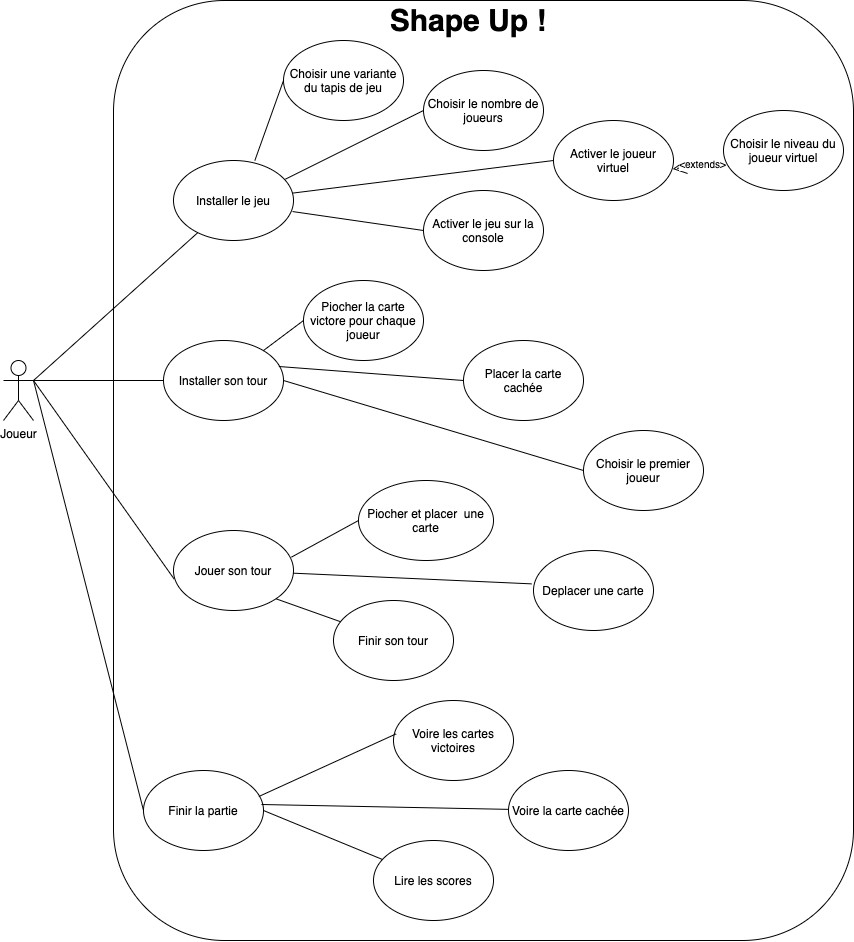

The diagram above was exported from draw.io. Its source (the exported page's mxGraphModel, read from the mxfile embedded in the PNG):
<mxGraphModel dx="655" dy="409" grid="1" gridSize="10" guides="1" tooltips="1" connect="1" arrows="1" fold="1" page="1" pageScale="1" pageWidth="850" pageHeight="1100" math="0" shadow="0">
  <root>
    <mxCell id="0" />
    <mxCell id="1" parent="0" />
    <mxCell id="7_2PxLmDTk1nebNTgZE4-55" value="" style="rounded=1;whiteSpace=wrap;html=1;" parent="1" vertex="1">
      <mxGeometry x="180" y="70" width="740" height="940" as="geometry" />
    </mxCell>
    <mxCell id="7_2PxLmDTk1nebNTgZE4-90" style="rounded=0;orthogonalLoop=1;jettySize=auto;html=1;exitX=1;exitY=0.3333333333333333;exitDx=0;exitDy=0;exitPerimeter=0;endArrow=none;endFill=0;" parent="1" source="7_2PxLmDTk1nebNTgZE4-56" target="7_2PxLmDTk1nebNTgZE4-57" edge="1">
      <mxGeometry relative="1" as="geometry" />
    </mxCell>
    <mxCell id="7_2PxLmDTk1nebNTgZE4-92" value="" style="edgeStyle=none;rounded=0;orthogonalLoop=1;jettySize=auto;html=1;endArrow=none;endFill=0;exitX=1;exitY=0.3333333333333333;exitDx=0;exitDy=0;exitPerimeter=0;entryX=0.017;entryY=0.6;entryDx=0;entryDy=0;entryPerimeter=0;" parent="1" source="7_2PxLmDTk1nebNTgZE4-56" target="7_2PxLmDTk1nebNTgZE4-63" edge="1">
      <mxGeometry relative="1" as="geometry" />
    </mxCell>
    <mxCell id="7_2PxLmDTk1nebNTgZE4-93" value="" style="edgeStyle=none;rounded=0;orthogonalLoop=1;jettySize=auto;html=1;endArrow=none;endFill=0;entryX=0.006;entryY=0.608;entryDx=0;entryDy=0;entryPerimeter=0;exitX=1;exitY=0.3333333333333333;exitDx=0;exitDy=0;exitPerimeter=0;" parent="1" source="7_2PxLmDTk1nebNTgZE4-56" target="7_2PxLmDTk1nebNTgZE4-59" edge="1">
      <mxGeometry relative="1" as="geometry">
        <mxPoint x="110" y="470" as="sourcePoint" />
      </mxGeometry>
    </mxCell>
    <mxCell id="7_2PxLmDTk1nebNTgZE4-94" value="" style="edgeStyle=none;rounded=0;orthogonalLoop=1;jettySize=auto;html=1;endArrow=none;endFill=0;exitX=1;exitY=0.3333333333333333;exitDx=0;exitDy=0;exitPerimeter=0;" parent="1" source="7_2PxLmDTk1nebNTgZE4-56" target="7_2PxLmDTk1nebNTgZE4-58" edge="1">
      <mxGeometry relative="1" as="geometry" />
    </mxCell>
    <mxCell id="7_2PxLmDTk1nebNTgZE4-56" value="Joueur" style="shape=umlActor;verticalLabelPosition=bottom;verticalAlign=top;html=1;outlineConnect=0;" parent="1" vertex="1">
      <mxGeometry x="70" y="430" width="30" height="60" as="geometry" />
    </mxCell>
    <mxCell id="7_2PxLmDTk1nebNTgZE4-57" value="Installer le jeu" style="ellipse;whiteSpace=wrap;html=1;" parent="1" vertex="1">
      <mxGeometry x="240" y="230" width="120" height="80" as="geometry" />
    </mxCell>
    <mxCell id="7_2PxLmDTk1nebNTgZE4-58" value="Installer son tour" style="ellipse;whiteSpace=wrap;html=1;" parent="1" vertex="1">
      <mxGeometry x="230" y="410" width="120" height="80" as="geometry" />
    </mxCell>
    <mxCell id="7_2PxLmDTk1nebNTgZE4-59" value="Jouer son tour" style="ellipse;whiteSpace=wrap;html=1;" parent="1" vertex="1">
      <mxGeometry x="240" y="600" width="120" height="80" as="geometry" />
    </mxCell>
    <mxCell id="7_2PxLmDTk1nebNTgZE4-60" value="Choisir le nombre de joueurs" style="ellipse;whiteSpace=wrap;html=1;" parent="1" vertex="1">
      <mxGeometry x="490" y="140" width="120" height="80" as="geometry" />
    </mxCell>
    <mxCell id="7_2PxLmDTk1nebNTgZE4-61" value="Activer le joueur virtuel" style="ellipse;whiteSpace=wrap;html=1;" parent="1" vertex="1">
      <mxGeometry x="620" y="190" width="120" height="80" as="geometry" />
    </mxCell>
    <mxCell id="7_2PxLmDTk1nebNTgZE4-62" value="Choisir une variante du tapis de jeu" style="ellipse;whiteSpace=wrap;html=1;" parent="1" vertex="1">
      <mxGeometry x="350" y="110" width="120" height="80" as="geometry" />
    </mxCell>
    <mxCell id="7_2PxLmDTk1nebNTgZE4-63" value="Finir la partie" style="ellipse;whiteSpace=wrap;html=1;" parent="1" vertex="1">
      <mxGeometry x="210" y="840" width="120" height="80" as="geometry" />
    </mxCell>
    <mxCell id="7_2PxLmDTk1nebNTgZE4-66" value="Placer la carte cachée" style="ellipse;whiteSpace=wrap;html=1;" parent="1" vertex="1">
      <mxGeometry x="530" y="410" width="120" height="80" as="geometry" />
    </mxCell>
    <mxCell id="7_2PxLmDTk1nebNTgZE4-67" value="Choisir le premier joueur" style="ellipse;whiteSpace=wrap;html=1;" parent="1" vertex="1">
      <mxGeometry x="650" y="500" width="120" height="80" as="geometry" />
    </mxCell>
    <mxCell id="7_2PxLmDTk1nebNTgZE4-69" value="Piocher et placer&amp;nbsp; une carte" style="ellipse;whiteSpace=wrap;html=1;" parent="1" vertex="1">
      <mxGeometry x="425" y="550" width="135" height="80" as="geometry" />
    </mxCell>
    <mxCell id="7_2PxLmDTk1nebNTgZE4-71" value="Deplacer une carte" style="ellipse;whiteSpace=wrap;html=1;" parent="1" vertex="1">
      <mxGeometry x="600" y="620" width="120" height="80" as="geometry" />
    </mxCell>
    <mxCell id="7_2PxLmDTk1nebNTgZE4-72" value="Voire les cartes victoires" style="ellipse;whiteSpace=wrap;html=1;" parent="1" vertex="1">
      <mxGeometry x="460" y="770" width="120" height="80" as="geometry" />
    </mxCell>
    <mxCell id="7_2PxLmDTk1nebNTgZE4-73" value="Lire les scores" style="ellipse;whiteSpace=wrap;html=1;" parent="1" vertex="1">
      <mxGeometry x="440" y="910" width="120" height="80" as="geometry" />
    </mxCell>
    <mxCell id="7_2PxLmDTk1nebNTgZE4-75" value="" style="endArrow=none;html=1;exitX=0.961;exitY=0.325;exitDx=0;exitDy=0;entryX=0;entryY=0.5;entryDx=0;entryDy=0;exitPerimeter=0;" parent="1" source="7_2PxLmDTk1nebNTgZE4-58" target="7_2PxLmDTk1nebNTgZE4-66" edge="1">
      <mxGeometry width="50" height="50" relative="1" as="geometry">
        <mxPoint x="450" y="430" as="sourcePoint" />
        <mxPoint x="500" y="380" as="targetPoint" />
      </mxGeometry>
    </mxCell>
    <mxCell id="7_2PxLmDTk1nebNTgZE4-76" value="" style="endArrow=none;html=1;entryX=0;entryY=0.5;entryDx=0;entryDy=0;exitX=0.678;exitY=0;exitDx=0;exitDy=0;exitPerimeter=0;" parent="1" source="7_2PxLmDTk1nebNTgZE4-57" target="7_2PxLmDTk1nebNTgZE4-62" edge="1">
      <mxGeometry width="50" height="50" relative="1" as="geometry">
        <mxPoint x="450" y="260" as="sourcePoint" />
        <mxPoint x="500" y="210" as="targetPoint" />
      </mxGeometry>
    </mxCell>
    <mxCell id="7_2PxLmDTk1nebNTgZE4-77" value="" style="endArrow=none;html=1;exitX=0.933;exitY=0.233;exitDx=0;exitDy=0;entryX=0;entryY=0.5;entryDx=0;entryDy=0;exitPerimeter=0;" parent="1" source="7_2PxLmDTk1nebNTgZE4-57" target="7_2PxLmDTk1nebNTgZE4-60" edge="1">
      <mxGeometry width="50" height="50" relative="1" as="geometry">
        <mxPoint x="450" y="260" as="sourcePoint" />
        <mxPoint x="500" y="210" as="targetPoint" />
      </mxGeometry>
    </mxCell>
    <mxCell id="7_2PxLmDTk1nebNTgZE4-79" value="" style="endArrow=none;html=1;entryX=0;entryY=0.5;entryDx=0;entryDy=0;" parent="1" source="7_2PxLmDTk1nebNTgZE4-57" target="7_2PxLmDTk1nebNTgZE4-61" edge="1">
      <mxGeometry width="50" height="50" relative="1" as="geometry">
        <mxPoint x="450" y="260" as="sourcePoint" />
        <mxPoint x="500" y="210" as="targetPoint" />
      </mxGeometry>
    </mxCell>
    <mxCell id="7_2PxLmDTk1nebNTgZE4-80" value="" style="endArrow=none;html=1;exitX=1;exitY=0.5;exitDx=0;exitDy=0;entryX=0;entryY=0.5;entryDx=0;entryDy=0;" parent="1" source="7_2PxLmDTk1nebNTgZE4-58" target="7_2PxLmDTk1nebNTgZE4-67" edge="1">
      <mxGeometry width="50" height="50" relative="1" as="geometry">
        <mxPoint x="450" y="530" as="sourcePoint" />
        <mxPoint x="500" y="480" as="targetPoint" />
      </mxGeometry>
    </mxCell>
    <mxCell id="7_2PxLmDTk1nebNTgZE4-82" value="" style="endArrow=none;html=1;exitX=0.983;exitY=0.333;exitDx=0;exitDy=0;exitPerimeter=0;entryX=0;entryY=0.5;entryDx=0;entryDy=0;" parent="1" source="7_2PxLmDTk1nebNTgZE4-59" target="7_2PxLmDTk1nebNTgZE4-69" edge="1">
      <mxGeometry width="50" height="50" relative="1" as="geometry">
        <mxPoint x="450" y="830" as="sourcePoint" />
        <mxPoint x="500" y="780" as="targetPoint" />
      </mxGeometry>
    </mxCell>
    <mxCell id="7_2PxLmDTk1nebNTgZE4-84" value="" style="endArrow=none;html=1;entryX=-0.017;entryY=0.417;entryDx=0;entryDy=0;entryPerimeter=0;" parent="1" source="7_2PxLmDTk1nebNTgZE4-59" target="7_2PxLmDTk1nebNTgZE4-71" edge="1">
      <mxGeometry width="50" height="50" relative="1" as="geometry">
        <mxPoint x="361" y="810" as="sourcePoint" />
        <mxPoint x="500" y="780" as="targetPoint" />
      </mxGeometry>
    </mxCell>
    <mxCell id="7_2PxLmDTk1nebNTgZE4-85" value="" style="endArrow=none;html=1;entryX=0.022;entryY=0.417;entryDx=0;entryDy=0;entryPerimeter=0;exitX=0.961;exitY=0.325;exitDx=0;exitDy=0;exitPerimeter=0;" parent="1" source="7_2PxLmDTk1nebNTgZE4-63" target="7_2PxLmDTk1nebNTgZE4-72" edge="1">
      <mxGeometry width="50" height="50" relative="1" as="geometry">
        <mxPoint x="350" y="960" as="sourcePoint" />
        <mxPoint x="400" y="910" as="targetPoint" />
      </mxGeometry>
    </mxCell>
    <mxCell id="7_2PxLmDTk1nebNTgZE4-86" value="" style="endArrow=none;html=1;exitX=1;exitY=0.5;exitDx=0;exitDy=0;" parent="1" source="7_2PxLmDTk1nebNTgZE4-63" target="7_2PxLmDTk1nebNTgZE4-73" edge="1">
      <mxGeometry width="50" height="50" relative="1" as="geometry">
        <mxPoint x="450" y="890" as="sourcePoint" />
        <mxPoint x="500" y="840" as="targetPoint" />
      </mxGeometry>
    </mxCell>
    <mxCell id="7_2PxLmDTk1nebNTgZE4-87" value="&lt;font size=&quot;1&quot;&gt;&lt;b style=&quot;font-size: 30px&quot;&gt;Shape Up !&lt;/b&gt;&lt;/font&gt;" style="text;html=1;strokeColor=none;fillColor=none;align=center;verticalAlign=middle;whiteSpace=wrap;rounded=0;" parent="1" vertex="1">
      <mxGeometry x="425" y="70" width="220" height="40" as="geometry" />
    </mxCell>
    <mxCell id="7_2PxLmDTk1nebNTgZE4-88" value="Piocher la carte victore pour chaque joueur" style="ellipse;whiteSpace=wrap;html=1;" parent="1" vertex="1">
      <mxGeometry x="370" y="350" width="120" height="80" as="geometry" />
    </mxCell>
    <mxCell id="7_2PxLmDTk1nebNTgZE4-89" value="" style="endArrow=none;html=1;entryX=0;entryY=0.5;entryDx=0;entryDy=0;" parent="1" source="7_2PxLmDTk1nebNTgZE4-58" target="7_2PxLmDTk1nebNTgZE4-88" edge="1">
      <mxGeometry width="50" height="50" relative="1" as="geometry">
        <mxPoint x="490" y="510" as="sourcePoint" />
        <mxPoint x="540" y="460" as="targetPoint" />
      </mxGeometry>
    </mxCell>
    <mxCell id="RvqsbtfU2QGyr6yqb92h-2" value="" style="endArrow=none;html=1;exitX=0.983;exitY=0.425;exitDx=0;exitDy=0;exitPerimeter=0;" parent="1" source="7_2PxLmDTk1nebNTgZE4-63" target="RvqsbtfU2QGyr6yqb92h-3" edge="1">
      <mxGeometry width="50" height="50" relative="1" as="geometry">
        <mxPoint x="390" y="870" as="sourcePoint" />
        <mxPoint x="410" y="840" as="targetPoint" />
      </mxGeometry>
    </mxCell>
    <mxCell id="RvqsbtfU2QGyr6yqb92h-3" value="Voire la carte cachée" style="ellipse;whiteSpace=wrap;html=1;" parent="1" vertex="1">
      <mxGeometry x="575" y="840" width="120" height="80" as="geometry" />
    </mxCell>
    <mxCell id="RvqsbtfU2QGyr6yqb92h-6" value="&lt;font style=&quot;font-size: 10px&quot;&gt;&amp;lt;extends&amp;gt;&lt;/font&gt;" style="endArrow=open;endSize=12;dashed=1;html=1;entryX=0.993;entryY=0.606;entryDx=0;entryDy=0;entryPerimeter=0;exitX=0.083;exitY=0.625;exitDx=0;exitDy=0;exitPerimeter=0;" parent="1" source="RvqsbtfU2QGyr6yqb92h-7" target="7_2PxLmDTk1nebNTgZE4-61" edge="1">
      <mxGeometry width="160" relative="1" as="geometry">
        <mxPoint x="640" y="380" as="sourcePoint" />
        <mxPoint x="800" y="380" as="targetPoint" />
      </mxGeometry>
    </mxCell>
    <mxCell id="RvqsbtfU2QGyr6yqb92h-7" value="Choisir le niveau du joueur virtuel" style="ellipse;whiteSpace=wrap;html=1;" parent="1" vertex="1">
      <mxGeometry x="790" y="180" width="120" height="80" as="geometry" />
    </mxCell>
    <mxCell id="RvqsbtfU2QGyr6yqb92h-9" value="Finir son tour" style="ellipse;whiteSpace=wrap;html=1;" parent="1" vertex="1">
      <mxGeometry x="400" y="670" width="120" height="80" as="geometry" />
    </mxCell>
    <mxCell id="RvqsbtfU2QGyr6yqb92h-11" value="" style="endArrow=none;html=1;exitX=1;exitY=1;exitDx=0;exitDy=0;" parent="1" source="7_2PxLmDTk1nebNTgZE4-59" target="RvqsbtfU2QGyr6yqb92h-9" edge="1">
      <mxGeometry width="50" height="50" relative="1" as="geometry">
        <mxPoint x="230" y="880" as="sourcePoint" />
        <mxPoint x="280" y="830" as="targetPoint" />
      </mxGeometry>
    </mxCell>
    <mxCell id="QsbC_CbRYwob9RMg6abL-1" value="Activer le jeu sur la console" style="ellipse;whiteSpace=wrap;html=1;" vertex="1" parent="1">
      <mxGeometry x="490" y="260" width="120" height="80" as="geometry" />
    </mxCell>
    <mxCell id="QsbC_CbRYwob9RMg6abL-3" value="" style="endArrow=none;html=1;exitX=0.992;exitY=0.638;exitDx=0;exitDy=0;exitPerimeter=0;entryX=0;entryY=0.5;entryDx=0;entryDy=0;" edge="1" parent="1" source="7_2PxLmDTk1nebNTgZE4-57" target="QsbC_CbRYwob9RMg6abL-1">
      <mxGeometry width="50" height="50" relative="1" as="geometry">
        <mxPoint x="440" y="460" as="sourcePoint" />
        <mxPoint x="490" y="410" as="targetPoint" />
      </mxGeometry>
    </mxCell>
  </root>
</mxGraphModel>